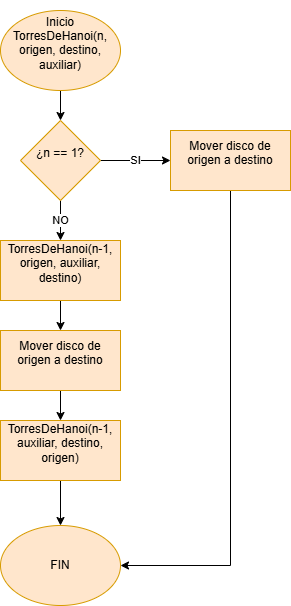

The diagram above was exported from draw.io. Its source (the exported page's mxGraphModel, read from the mxfile embedded in the PNG):
<mxGraphModel dx="1008" dy="569" grid="1" gridSize="10" guides="1" tooltips="1" connect="1" arrows="1" fold="1" page="1" pageScale="1" pageWidth="827" pageHeight="1169" math="0" shadow="0">
  <root>
    <mxCell id="WIyWlLk6GJQsqaUBKTNV-0" />
    <mxCell id="WIyWlLk6GJQsqaUBKTNV-1" parent="WIyWlLk6GJQsqaUBKTNV-0" />
    <mxCell id="mr6709aGRnyUs1KgBMmM-8" value="" style="edgeStyle=orthogonalEdgeStyle;rounded=0;orthogonalLoop=1;jettySize=auto;html=1;" edge="1" parent="WIyWlLk6GJQsqaUBKTNV-1" source="mr6709aGRnyUs1KgBMmM-0" target="mr6709aGRnyUs1KgBMmM-6">
      <mxGeometry relative="1" as="geometry" />
    </mxCell>
    <mxCell id="mr6709aGRnyUs1KgBMmM-0" value="&#10;&lt;div&gt;Inicio TorresDeHanoi(n, origen, destino, auxiliar)&lt;/div&gt;&#10;&#10;" style="ellipse;whiteSpace=wrap;html=1;fillColor=#ffe6cc;strokeColor=#d79b00;" vertex="1" parent="WIyWlLk6GJQsqaUBKTNV-1">
      <mxGeometry x="310" y="30" width="120" height="80" as="geometry" />
    </mxCell>
    <mxCell id="mr6709aGRnyUs1KgBMmM-1" value="FIN" style="ellipse;whiteSpace=wrap;html=1;fillColor=#ffe6cc;strokeColor=#d79b00;" vertex="1" parent="WIyWlLk6GJQsqaUBKTNV-1">
      <mxGeometry x="310" y="545" width="120" height="80" as="geometry" />
    </mxCell>
    <mxCell id="mr6709aGRnyUs1KgBMmM-10" value="" style="edgeStyle=orthogonalEdgeStyle;rounded=0;orthogonalLoop=1;jettySize=auto;html=1;" edge="1" parent="WIyWlLk6GJQsqaUBKTNV-1" source="mr6709aGRnyUs1KgBMmM-2" target="mr6709aGRnyUs1KgBMmM-3">
      <mxGeometry relative="1" as="geometry" />
    </mxCell>
    <mxCell id="mr6709aGRnyUs1KgBMmM-2" value="&#10;&lt;div&gt;TorresDeHanoi(n-1, origen, auxiliar, destino)&lt;/div&gt;&#10;&#10;" style="rounded=0;whiteSpace=wrap;html=1;fillColor=#ffe6cc;strokeColor=#d79b00;" vertex="1" parent="WIyWlLk6GJQsqaUBKTNV-1">
      <mxGeometry x="310" y="260" width="120" height="60" as="geometry" />
    </mxCell>
    <mxCell id="mr6709aGRnyUs1KgBMmM-11" value="" style="edgeStyle=orthogonalEdgeStyle;rounded=0;orthogonalLoop=1;jettySize=auto;html=1;" edge="1" parent="WIyWlLk6GJQsqaUBKTNV-1" source="mr6709aGRnyUs1KgBMmM-3" target="mr6709aGRnyUs1KgBMmM-5">
      <mxGeometry relative="1" as="geometry" />
    </mxCell>
    <mxCell id="mr6709aGRnyUs1KgBMmM-3" value="&#10;&lt;div&gt;Mover disco de origen a destino&lt;/div&gt;&#10;&#10;" style="rounded=0;whiteSpace=wrap;html=1;fillColor=#ffe6cc;strokeColor=#d79b00;" vertex="1" parent="WIyWlLk6GJQsqaUBKTNV-1">
      <mxGeometry x="310" y="350" width="120" height="60" as="geometry" />
    </mxCell>
    <mxCell id="mr6709aGRnyUs1KgBMmM-7" style="edgeStyle=orthogonalEdgeStyle;rounded=0;orthogonalLoop=1;jettySize=auto;html=1;exitX=0.5;exitY=1;exitDx=0;exitDy=0;entryX=1;entryY=0.5;entryDx=0;entryDy=0;" edge="1" parent="WIyWlLk6GJQsqaUBKTNV-1" source="mr6709aGRnyUs1KgBMmM-4" target="mr6709aGRnyUs1KgBMmM-1">
      <mxGeometry relative="1" as="geometry" />
    </mxCell>
    <mxCell id="mr6709aGRnyUs1KgBMmM-4" value="&#10;&lt;div&gt;Mover disco de origen a destino&lt;/div&gt;&#10;&#10;" style="rounded=0;whiteSpace=wrap;html=1;fillColor=#ffe6cc;strokeColor=#d79b00;" vertex="1" parent="WIyWlLk6GJQsqaUBKTNV-1">
      <mxGeometry x="480" y="150" width="120" height="60" as="geometry" />
    </mxCell>
    <mxCell id="mr6709aGRnyUs1KgBMmM-12" value="" style="edgeStyle=orthogonalEdgeStyle;rounded=0;orthogonalLoop=1;jettySize=auto;html=1;" edge="1" parent="WIyWlLk6GJQsqaUBKTNV-1" source="mr6709aGRnyUs1KgBMmM-5" target="mr6709aGRnyUs1KgBMmM-1">
      <mxGeometry relative="1" as="geometry" />
    </mxCell>
    <mxCell id="mr6709aGRnyUs1KgBMmM-5" value="&#10;&lt;div&gt;TorresDeHanoi(n-1, auxiliar, destino, origen)&lt;/div&gt;&#10;&#10;" style="rounded=0;whiteSpace=wrap;html=1;fillColor=#ffe6cc;strokeColor=#d79b00;" vertex="1" parent="WIyWlLk6GJQsqaUBKTNV-1">
      <mxGeometry x="310" y="440" width="120" height="60" as="geometry" />
    </mxCell>
    <mxCell id="mr6709aGRnyUs1KgBMmM-9" value="NO" style="edgeStyle=orthogonalEdgeStyle;rounded=0;orthogonalLoop=1;jettySize=auto;html=1;" edge="1" parent="WIyWlLk6GJQsqaUBKTNV-1" source="mr6709aGRnyUs1KgBMmM-6" target="mr6709aGRnyUs1KgBMmM-2">
      <mxGeometry relative="1" as="geometry" />
    </mxCell>
    <mxCell id="mr6709aGRnyUs1KgBMmM-13" value="SI" style="edgeStyle=orthogonalEdgeStyle;rounded=0;orthogonalLoop=1;jettySize=auto;html=1;" edge="1" parent="WIyWlLk6GJQsqaUBKTNV-1" source="mr6709aGRnyUs1KgBMmM-6" target="mr6709aGRnyUs1KgBMmM-4">
      <mxGeometry relative="1" as="geometry" />
    </mxCell>
    <mxCell id="mr6709aGRnyUs1KgBMmM-6" value="&#10;&lt;div&gt;¿n == 1?&lt;/div&gt;&#10;&#10;" style="rhombus;whiteSpace=wrap;html=1;fillColor=#ffe6cc;strokeColor=#d79b00;" vertex="1" parent="WIyWlLk6GJQsqaUBKTNV-1">
      <mxGeometry x="330" y="140" width="80" height="80" as="geometry" />
    </mxCell>
  </root>
</mxGraphModel>